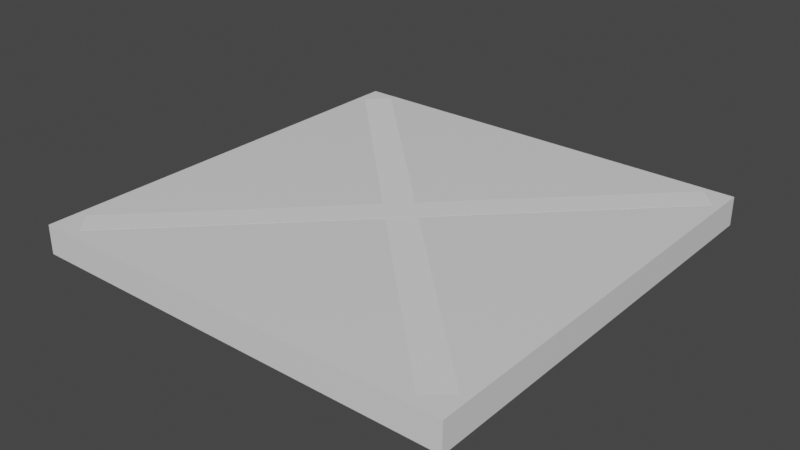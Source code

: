 # Source: XFloorTile.blend  (saved by Blender 3.1.7; exported with 4.5.12 LTS)
import bpy
from mathutils import Matrix  # noqa: F401  (used for matrix-valued properties, if any)

bpy.ops.wm.read_factory_settings(use_empty=True)
scene = bpy.context.scene
scene.name = 'Scene'

# ---- collections
col_collection = bpy.data.collections.new('Collection'); scene.collection.children.link(col_collection)

# ---- materials (node trees are filled in below, after node groups)
mat_material = bpy.data.materials.new('Material')
mat_material.alpha_threshold = 0.0
mat_material.use_transparent_shadow = False
mat_material.line_color = (0.0, 0.0, 0.0, 1.0)

# ---- material node trees
mat_material.use_nodes = True; mat_material.node_tree.nodes.clear()
_N = mat_material.node_tree.nodes; _L = mat_material.node_tree.links
n0 = _N.new('ShaderNodeOutputMaterial'); n0.name = 'Material Output'; n0.location = (300, 300)
n1 = _N.new('ShaderNodeBsdfPrincipled'); n1.name = 'Principled BSDF'; n1.location = (10, 300)
n1.distribution = 'GGX'
n1.subsurface_method = 'RANDOM_WALK_SKIN'
n1.inputs[2].default_value = 0.4
n1.inputs[3].default_value = 1.45
n1.inputs[27].default_value = (0.0, 0.0, 0.0, 1.0)
n1.inputs[28].default_value = 1.0
_L.new(n1.outputs[0], n0.inputs[0])
n0.is_active_output = True

# ---- world
world_world = bpy.data.worlds.new('World'); scene.world = world_world
world_world.use_nodes = True; world_world.node_tree.nodes.clear()
_N = world_world.node_tree.nodes; _L = world_world.node_tree.links
n0 = _N.new('ShaderNodeOutputWorld'); n0.name = 'World Output'; n0.location = (300, 300)
n1 = _N.new('ShaderNodeBackground'); n1.name = 'Background'; n1.location = (10, 300)
n1.inputs[0].default_value = (0.05088, 0.05088, 0.05088, 1.0)
_L.new(n1.outputs[0], n0.inputs[0])
n0.is_active_output = True
world_world.color = (0.05088, 0.05088, 0.05088)
world_world.use_sun_shadow = False
world_world.sun_shadow_jitter_overblur = 0.0

# ---- meshes
me_cube = bpy.data.meshes.new('Cube')
me_cube.from_pydata([(1.0, 1.0, 1.0), (1.0, 1.0, -1.0), (1.0, -1.0, 1.0), (1.0, -1.0, -1.0), (-1.0, 1.0, 1.0), (-1.0, 1.0, -1.0), (-1.0, -1.0, 1.0), (-1.0, -1.0, -1.0)], [], [(0, 4, 6, 2), (3, 2, 6, 7), (7, 6, 4, 5), (5, 1, 3, 7), (1, 0, 2, 3), (5, 4, 0, 1)])
_uv = me_cube.uv_layers.new(name='UVMap')
_uv.uv.foreach_set('vector', [0.625, 0.5, 0.875, 0.5, 0.875, 0.75, 0.625, 0.75, 0.375, 0.75, 0.625, 0.75, 0.625, 1.0, 0.375, 1.0, 0.375, 0.0, 0.625, 0.0, 0.625, 0.25, 0.375, 0.25, 0.125, 0.5, 0.375, 0.5, 0.375, 0.75, 0.125, 0.75, 0.375, 0.5, 0.625, 0.5, 0.625, 0.75, 0.375, 0.75, 0.375, 0.25, 0.625, 0.25, 0.625, 0.5, 0.375, 0.5])
me_cube.materials.append(mat_material)
me_cube.use_remesh_preserve_volume = False
me_cube.use_remesh_preserve_attributes = False
me_cube.use_mirror_vertex_groups = False
me_cube.update()
me_cube_003 = bpy.data.meshes.new('Cube.003')
me_cube_003.from_pydata([(-14.39, -12.94, -1.0), (-1.0, -1.0, 1.0), (12.82, 14.17, -1.0), (-1.0, 1.0, 1.0), (-13.01, -14.39, -1.0), (1.0, -1.0, 1.0), (14.2, 12.73, -1.0), (1.0, 1.0, 1.0), (-12.92, 14.35, -1.004), (-0.9808, 0.9596, 0.9961), (14.19, -12.86, -1.004), (1.019, 0.9598, 0.9961), (-14.37, 12.97, -1.004), (-0.9806, -1.04, 0.9961), (12.75, -14.24, -1.004), (1.019, -1.04, 0.9961)], [], [(0, 1, 3, 2), (2, 3, 7, 6), (6, 7, 5, 4), (4, 5, 1, 0), (2, 6, 4, 0), (7, 3, 1, 5), (8, 9, 11, 10), (10, 11, 15, 14), (14, 15, 13, 12), (12, 13, 9, 8), (10, 14, 12, 8), (15, 11, 9, 13)])
_uv = me_cube_003.uv_layers.new(name='UVMap')
_uv.uv.foreach_set('vector', [0.375, 0.0, 0.625, 0.0, 0.625, 0.25, 0.375, 0.25, 0.375, 0.25, 0.625, 0.25, 0.625, 0.5, 0.375, 0.5, 0.375, 0.5, 0.625, 0.5, 0.625, 0.75, 0.375, 0.75, 0.375, 0.75, 0.625, 0.75, 0.625, 1.0, 0.375, 1.0, 0.125, 0.5, 0.375, 0.5, 0.375, 0.75, 0.125, 0.75, 0.625, 0.5, 0.875, 0.5, 0.875, 0.75, 0.625, 0.75, 0.375, 0.0, 0.625, 0.0, 0.625, 0.25, 0.375, 0.25, 0.375, 0.25, 0.625, 0.25, 0.625, 0.5, 0.375, 0.5, 0.375, 0.5, 0.625, 0.5, 0.625, 0.75, 0.375, 0.75, 0.375, 0.75, 0.625, 0.75, 0.625, 1.0, 0.375, 1.0, 0.125, 0.5, 0.375, 0.5, 0.375, 0.75, 0.125, 0.75, 0.625, 0.5, 0.875, 0.5, 0.875, 0.75, 0.625, 0.75])
me_cube_003.use_remesh_fix_poles = True
me_cube_003.use_remesh_preserve_attributes = False
me_cube_003.update()

# ---- objects
ob_cube = bpy.data.objects.new('Cube', me_cube)
ob_cube_002 = bpy.data.objects.new('Cube.002', me_cube_003)

# ---- transforms, parenting, visibility, modifiers, constraints
ob_cube.location = (0.0, 0.0, 0.0)
ob_cube.scale = (0.75, 0.75, 0.05)
ob_cube.lock_rotations_4d = False
ob_cube.empty_display_type = 'ARROWS'
ob_cube.lineart.crease_threshold = 0.0
ob_cube_002.location = (0.00203, 0.0009739, -0.0001963)
ob_cube_002.rotation_euler = (0.0, -0.0, 1.571)
ob_cube_002.scale = (-0.05039, -0.05039, -0.05039)

# ---- collection membership
col_collection.objects.link(ob_cube)
col_collection.objects.link(ob_cube_002)

# ---- scene / render settings (as saved in the file)
scene.frame_start = 1; scene.frame_end = 250; scene.frame_set(1)
scene.render.engine = 'BLENDER_EEVEE_NEXT'
scene.cycles.sampling_pattern = 'TABULATED_SOBOL'
scene.cycles.use_light_tree = False
scene.view_settings.view_transform = 'Filmic'
bpy.context.view_layer.update()

# ---- added for rendering (the .blend has no active camera and no usable light): camera, sun
cam_auto = bpy.data.cameras.new('AutoCamera')
cam_auto.lens = 50.0
cam_auto.sensor_width = 36.0
cam_auto.clip_end = 1000.0
ob_auto_camera = bpy.data.objects.new('AutoCamera', cam_auto)
scene.collection.objects.link(ob_auto_camera)
ob_auto_camera.location = (1.96492, -2.3579, 1.57184)
ob_auto_camera.rotation_euler = (1.09748, -7.21219e-08, 0.694738)
scene.camera = ob_auto_camera
light_auto_sun = bpy.data.lights.new('AutoSun', 'SUN')
light_auto_sun.energy = 3.0
light_auto_sun.angle = 0.0523599
ob_auto_sun = bpy.data.objects.new('AutoSun', light_auto_sun)
scene.collection.objects.link(ob_auto_sun)
ob_auto_sun.rotation_euler = (0.872665, 0.174533, 0.523599)
bpy.context.view_layer.update()
